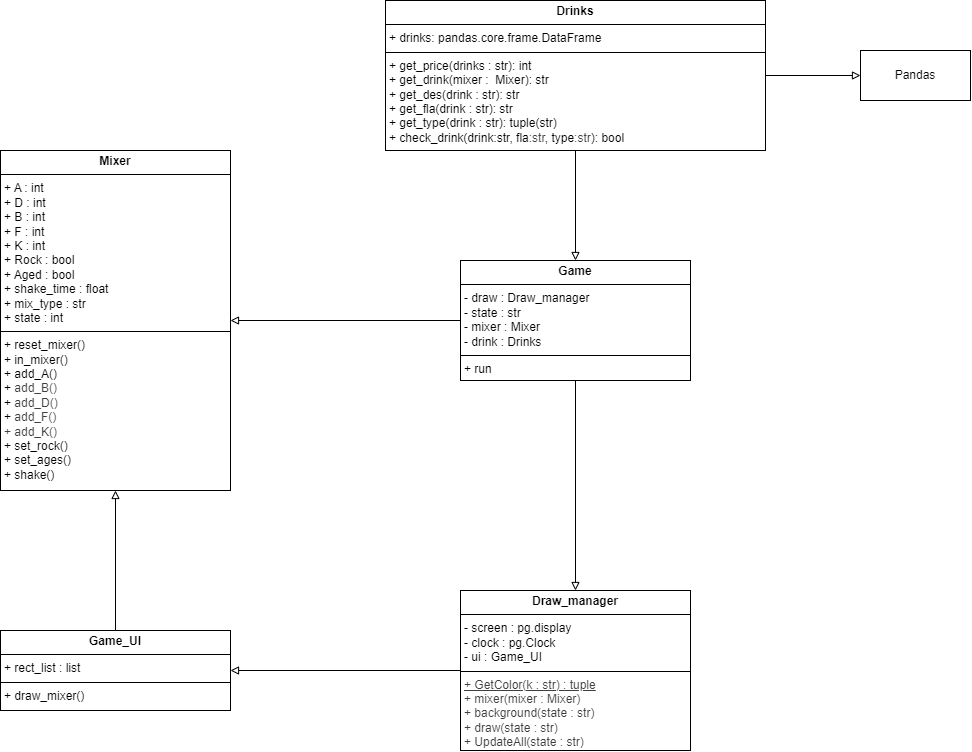

The diagram above was exported from draw.io. Its source (the exported page's mxGraphModel, read from the mxfile embedded in the PNG):
<mxGraphModel dx="850" dy="1170" grid="1" gridSize="10" guides="1" tooltips="1" connect="1" arrows="1" fold="1" page="1" pageScale="1" pageWidth="850" pageHeight="1100" math="0" shadow="0">
  <root>
    <mxCell id="0" />
    <mxCell id="1" parent="0" />
    <mxCell id="4" style="edgeStyle=none;html=1;entryX=0;entryY=0.5;entryDx=0;entryDy=0;endArrow=block;endFill=0;" parent="1" source="2" target="3" edge="1">
      <mxGeometry relative="1" as="geometry" />
    </mxCell>
    <mxCell id="13" style="edgeStyle=none;html=1;exitX=0.5;exitY=1;exitDx=0;exitDy=0;entryX=0.5;entryY=0;entryDx=0;entryDy=0;endArrow=block;endFill=0;" edge="1" parent="1" source="2" target="8">
      <mxGeometry relative="1" as="geometry" />
    </mxCell>
    <mxCell id="2" value="&lt;p style=&quot;margin:0px;margin-top:4px;text-align:center;&quot;&gt;&lt;b&gt;Drinks&lt;/b&gt;&lt;/p&gt;&lt;hr size=&quot;1&quot; style=&quot;border-style:solid;&quot;&gt;&lt;p style=&quot;margin:0px;margin-left:4px;&quot;&gt;+ drinks: pandas.core.frame.DataFrame&lt;/p&gt;&lt;hr size=&quot;1&quot; style=&quot;border-style:solid;&quot;&gt;&lt;p style=&quot;margin:0px;margin-left:4px;&quot;&gt;+ get_price(drinks : str): int&lt;/p&gt;&lt;p style=&quot;margin:0px;margin-left:4px;&quot;&gt;+ get_drink(mixer :&amp;nbsp; Mixer&lt;span style=&quot;background-color: transparent;&quot;&gt;): str&lt;/span&gt;&lt;/p&gt;&lt;p style=&quot;margin:0px;margin-left:4px;&quot;&gt;&lt;span style=&quot;background-color: transparent;&quot;&gt;+ get_des(drink : str): str&lt;/span&gt;&lt;/p&gt;&lt;p style=&quot;margin:0px;margin-left:4px;&quot;&gt;&lt;span style=&quot;background-color: transparent;&quot;&gt;+ get_fla(drink : str): str&lt;/span&gt;&lt;/p&gt;&lt;p style=&quot;margin:0px;margin-left:4px;&quot;&gt;&lt;span style=&quot;background-color: transparent;&quot;&gt;+ get_type(drink : str): tuple(str)&lt;/span&gt;&lt;/p&gt;&lt;p style=&quot;margin:0px;margin-left:4px;&quot;&gt;&lt;span style=&quot;background-color: transparent;&quot;&gt;+ check_drink(drink:str, fla&lt;/span&gt;&lt;span style=&quot;color: rgb(63, 63, 63); background-color: transparent;&quot;&gt;:str&lt;/span&gt;&lt;span style=&quot;background-color: transparent;&quot;&gt;, type&lt;/span&gt;&lt;span style=&quot;color: rgb(63, 63, 63); background-color: transparent;&quot;&gt;:str&lt;/span&gt;&lt;span style=&quot;background-color: transparent;&quot;&gt;): bool&lt;/span&gt;&lt;/p&gt;&lt;p style=&quot;margin:0px;margin-left:4px;&quot;&gt;&lt;span style=&quot;background-color: transparent;&quot;&gt;&lt;br&gt;&lt;/span&gt;&lt;/p&gt;" style="verticalAlign=top;align=left;overflow=fill;html=1;whiteSpace=wrap;" parent="1" vertex="1">
      <mxGeometry x="475" y="90" width="380" height="150" as="geometry" />
    </mxCell>
    <mxCell id="3" value="Pandas" style="html=1;whiteSpace=wrap;" parent="1" vertex="1">
      <mxGeometry x="950" y="140" width="110" height="50" as="geometry" />
    </mxCell>
    <mxCell id="5" value="&lt;p style=&quot;margin:0px;margin-top:4px;text-align:center;&quot;&gt;&lt;b&gt;Mixer&lt;/b&gt;&lt;/p&gt;&lt;hr size=&quot;1&quot; style=&quot;border-style:solid;&quot;&gt;&lt;p style=&quot;margin:0px;margin-left:4px;&quot;&gt;+ A : int&lt;/p&gt;&lt;p style=&quot;margin:0px;margin-left:4px;&quot;&gt;+ D : int&lt;/p&gt;&lt;p style=&quot;margin:0px;margin-left:4px;&quot;&gt;+ B : int&lt;/p&gt;&lt;p style=&quot;margin:0px;margin-left:4px;&quot;&gt;+ F : int&lt;/p&gt;&lt;p style=&quot;margin:0px;margin-left:4px;&quot;&gt;+ K : int&lt;/p&gt;&lt;p style=&quot;margin:0px;margin-left:4px;&quot;&gt;+ Rock : bool&lt;/p&gt;&lt;p style=&quot;margin:0px;margin-left:4px;&quot;&gt;+ Aged : bool&lt;/p&gt;&lt;p style=&quot;margin:0px;margin-left:4px;&quot;&gt;+ shake_time : float&lt;/p&gt;&lt;p style=&quot;margin:0px;margin-left:4px;&quot;&gt;+ mix_type : str&lt;/p&gt;&lt;p style=&quot;margin:0px;margin-left:4px;&quot;&gt;+ state : int&lt;/p&gt;&lt;hr size=&quot;1&quot; style=&quot;border-style:solid;&quot;&gt;&lt;p style=&quot;margin:0px;margin-left:4px;&quot;&gt;+ reset_mixer()&lt;/p&gt;&lt;p style=&quot;margin:0px;margin-left:4px;&quot;&gt;+ in_mixer(&lt;span style=&quot;background-color: transparent;&quot;&gt;)&lt;/span&gt;&lt;/p&gt;&lt;p style=&quot;margin:0px;margin-left:4px;&quot;&gt;&lt;span style=&quot;background-color: transparent;&quot;&gt;+ add_A()&lt;/span&gt;&lt;/p&gt;&lt;p style=&quot;margin:0px;margin-left:4px;&quot;&gt;&lt;span style=&quot;background-color: transparent;&quot;&gt;+&amp;nbsp;&lt;/span&gt;&lt;span style=&quot;color: rgb(63, 63, 63); background-color: transparent;&quot;&gt;add_B()&lt;/span&gt;&lt;/p&gt;&lt;p style=&quot;margin:0px;margin-left:4px;&quot;&gt;&lt;span style=&quot;background-color: transparent;&quot;&gt;+&amp;nbsp;&lt;/span&gt;&lt;span style=&quot;color: rgb(63, 63, 63); background-color: transparent;&quot;&gt;add_D()&lt;/span&gt;&lt;/p&gt;&lt;p style=&quot;margin:0px;margin-left:4px;&quot;&gt;&lt;span style=&quot;background-color: transparent;&quot;&gt;+&amp;nbsp;&lt;/span&gt;&lt;span style=&quot;color: rgb(63, 63, 63); background-color: transparent;&quot;&gt;add_F()&lt;/span&gt;&lt;/p&gt;&lt;p style=&quot;margin:0px;margin-left:4px;&quot;&gt;&lt;span style=&quot;color: rgb(63, 63, 63); background-color: transparent;&quot;&gt;+&amp;nbsp;&lt;/span&gt;&lt;span style=&quot;color: rgb(63, 63, 63); background-color: transparent;&quot;&gt;add_K()&lt;/span&gt;&lt;/p&gt;&lt;p style=&quot;margin:0px;margin-left:4px;&quot;&gt;+ set_rock()&lt;/p&gt;&lt;p style=&quot;margin:0px;margin-left:4px;&quot;&gt;+ set_ages()&lt;/p&gt;&lt;p style=&quot;margin:0px;margin-left:4px;&quot;&gt;+ shake()&lt;/p&gt;&lt;p style=&quot;margin:0px;margin-left:4px;&quot;&gt;&lt;span style=&quot;background-color: transparent;&quot;&gt;&lt;br&gt;&lt;/span&gt;&lt;/p&gt;" style="verticalAlign=top;align=left;overflow=fill;html=1;whiteSpace=wrap;" vertex="1" parent="1">
      <mxGeometry x="90" y="240" width="230" height="340" as="geometry" />
    </mxCell>
    <mxCell id="12" style="edgeStyle=none;html=1;exitX=0.5;exitY=0;exitDx=0;exitDy=0;entryX=0.5;entryY=1;entryDx=0;entryDy=0;endArrow=block;endFill=0;" edge="1" parent="1" source="6" target="5">
      <mxGeometry relative="1" as="geometry" />
    </mxCell>
    <mxCell id="6" value="&lt;p style=&quot;margin:0px;margin-top:4px;text-align:center;&quot;&gt;&lt;b&gt;Game_UI&lt;/b&gt;&lt;/p&gt;&lt;hr size=&quot;1&quot; style=&quot;border-style:solid;&quot;&gt;&lt;p style=&quot;margin:0px;margin-left:4px;&quot;&gt;+ rect_list : list&lt;/p&gt;&lt;hr size=&quot;1&quot; style=&quot;border-style:solid;&quot;&gt;&lt;p style=&quot;margin:0px;margin-left:4px;&quot;&gt;+ draw_mixer()&lt;/p&gt;" style="verticalAlign=top;align=left;overflow=fill;html=1;whiteSpace=wrap;" vertex="1" parent="1">
      <mxGeometry x="90" y="720" width="230" height="80" as="geometry" />
    </mxCell>
    <mxCell id="9" style="edgeStyle=none;html=1;exitX=0;exitY=0.5;exitDx=0;exitDy=0;entryX=1;entryY=0.5;entryDx=0;entryDy=0;endArrow=block;endFill=0;" edge="1" parent="1" source="7" target="6">
      <mxGeometry relative="1" as="geometry" />
    </mxCell>
    <mxCell id="7" value="&lt;p style=&quot;margin:0px;margin-top:4px;text-align:center;&quot;&gt;&lt;b&gt;Draw_manager&lt;/b&gt;&lt;/p&gt;&lt;hr size=&quot;1&quot; style=&quot;border-style:solid;&quot;&gt;&lt;p style=&quot;margin:0px;margin-left:4px;&quot;&gt;- screen : pg.display&lt;/p&gt;&lt;p style=&quot;margin:0px;margin-left:4px;&quot;&gt;- clock : pg.Clock&lt;/p&gt;&lt;p style=&quot;margin:0px;margin-left:4px;&quot;&gt;- ui : Game_UI&lt;/p&gt;&lt;hr size=&quot;1&quot; style=&quot;border-style:solid;&quot;&gt;&lt;p style=&quot;margin:0px;margin-left:4px;&quot;&gt;&lt;u style=&quot;color: rgb(63, 63, 63);&quot;&gt;+ GetColor(k : str) : tuple&lt;/u&gt;&lt;/p&gt;&lt;p style=&quot;margin:0px;margin-left:4px;&quot;&gt;&lt;span style=&quot;color: rgb(63, 63, 63);&quot;&gt;+ mixer(mixer : Mixer)&lt;/span&gt;&lt;/p&gt;&lt;p style=&quot;margin:0px;margin-left:4px;&quot;&gt;&lt;span style=&quot;color: rgb(63, 63, 63);&quot;&gt;+ background(state : str)&lt;/span&gt;&lt;/p&gt;&lt;p style=&quot;margin:0px;margin-left:4px;&quot;&gt;&lt;span style=&quot;color: rgb(63, 63, 63);&quot;&gt;+ draw(state : str)&lt;/span&gt;&lt;/p&gt;&lt;p style=&quot;margin:0px;margin-left:4px;&quot;&gt;&lt;span style=&quot;color: rgb(63, 63, 63);&quot;&gt;+ UpdateAll(state : str)&lt;/span&gt;&lt;/p&gt;&lt;p style=&quot;margin:0px;margin-left:4px;&quot;&gt;&lt;span style=&quot;color: rgb(63, 63, 63);&quot;&gt;&lt;br&gt;&lt;/span&gt;&lt;/p&gt;&lt;p style=&quot;margin:0px;margin-left:4px;&quot;&gt;&lt;u style=&quot;color: rgb(63, 63, 63);&quot;&gt;&lt;br&gt;&lt;/u&gt;&lt;/p&gt;" style="verticalAlign=top;align=left;overflow=fill;html=1;whiteSpace=wrap;" vertex="1" parent="1">
      <mxGeometry x="550" y="680" width="230" height="160" as="geometry" />
    </mxCell>
    <mxCell id="10" style="edgeStyle=none;html=1;exitX=0.5;exitY=1;exitDx=0;exitDy=0;entryX=0.5;entryY=0;entryDx=0;entryDy=0;endArrow=block;endFill=0;" edge="1" parent="1" source="8" target="7">
      <mxGeometry relative="1" as="geometry" />
    </mxCell>
    <mxCell id="11" style="edgeStyle=none;html=1;exitX=0;exitY=0.5;exitDx=0;exitDy=0;entryX=1;entryY=0.5;entryDx=0;entryDy=0;endArrow=block;endFill=0;" edge="1" parent="1" source="8" target="5">
      <mxGeometry relative="1" as="geometry" />
    </mxCell>
    <mxCell id="8" value="&lt;p style=&quot;margin:0px;margin-top:4px;text-align:center;&quot;&gt;&lt;b&gt;Game&lt;/b&gt;&lt;/p&gt;&lt;hr size=&quot;1&quot; style=&quot;border-style:solid;&quot;&gt;&lt;p style=&quot;margin:0px;margin-left:4px;&quot;&gt;- draw : Draw_manager&lt;br&gt;&lt;/p&gt;&lt;p style=&quot;margin:0px;margin-left:4px;&quot;&gt;- state : str&lt;/p&gt;&lt;p style=&quot;margin:0px;margin-left:4px;&quot;&gt;- mixer : Mixer&lt;/p&gt;&lt;p style=&quot;margin:0px;margin-left:4px;&quot;&gt;- drink : Drinks&lt;/p&gt;&lt;hr size=&quot;1&quot; style=&quot;border-style:solid;&quot;&gt;&lt;p style=&quot;margin:0px;margin-left:4px;&quot;&gt;+ run&lt;/p&gt;&lt;p style=&quot;margin:0px;margin-left:4px;&quot;&gt;&lt;br&gt;&lt;/p&gt;&lt;p style=&quot;margin:0px;margin-left:4px;&quot;&gt;&lt;span style=&quot;color: rgb(63, 63, 63);&quot;&gt;&lt;br&gt;&lt;/span&gt;&lt;/p&gt;&lt;p style=&quot;margin:0px;margin-left:4px;&quot;&gt;&lt;u style=&quot;color: rgb(63, 63, 63);&quot;&gt;&lt;br&gt;&lt;/u&gt;&lt;/p&gt;" style="verticalAlign=top;align=left;overflow=fill;html=1;whiteSpace=wrap;" vertex="1" parent="1">
      <mxGeometry x="550" y="350" width="230" height="120" as="geometry" />
    </mxCell>
  </root>
</mxGraphModel>